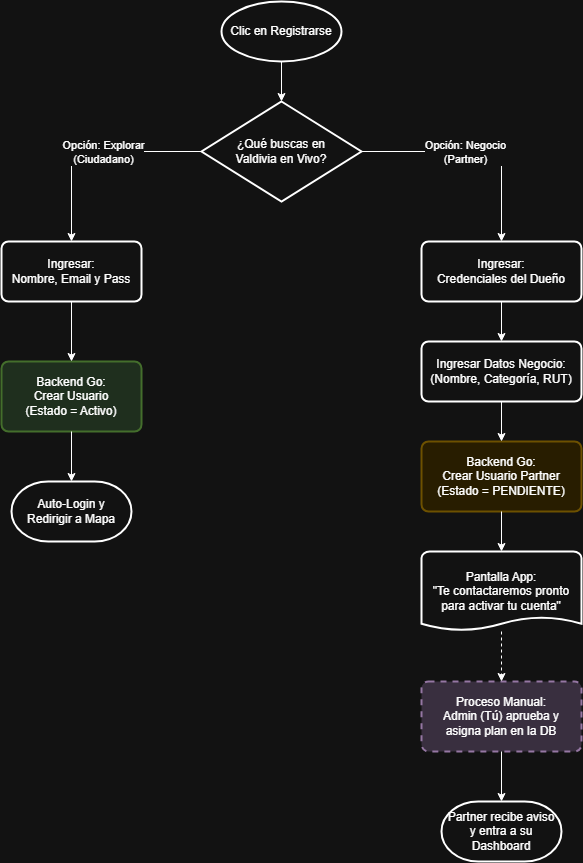

The diagram above was exported from draw.io. Its source (the exported page's mxGraphModel, read from the mxfile embedded in the PNG):
<mxGraphModel dx="1530" dy="2464" grid="1" gridSize="10" guides="1" tooltips="1" connect="1" arrows="1" fold="1" page="1" pageScale="1" pageWidth="827" pageHeight="1169" math="0" shadow="0">
  <root>
    <mxCell id="0" />
    <mxCell id="1" parent="0" />
    <mxCell id="sw4_3vgwnfIWFTrFAwK--173" parent="1" style="strokeWidth=2;html=1;shape=mxgraph.flowchart.start_1;whiteSpace=wrap;" value="Clic en Registrarse" vertex="1">
      <mxGeometry height="60" width="120" x="1179.997142857143" y="-1120.002857142857" as="geometry" />
    </mxCell>
    <mxCell id="sw4_3vgwnfIWFTrFAwK--174" parent="1" style="strokeWidth=2;html=1;shape=mxgraph.flowchart.decision;whiteSpace=wrap;" value="¿Qué buscas en&#10;Valdivia en Vivo?" vertex="1">
      <mxGeometry height="100" width="160" x="1159.997142857143" y="-1020.0028571428569" as="geometry" />
    </mxCell>
    <mxCell id="sw4_3vgwnfIWFTrFAwK--175" parent="1" style="rounded=1;whiteSpace=wrap;html=1;absoluteArcSize=1;arcSize=14;strokeWidth=2;" value="Ingresar:&#10;Nombre, Email y Pass" vertex="1">
      <mxGeometry height="60" width="140" x="959.997142857143" y="-880.0028571428569" as="geometry" />
    </mxCell>
    <mxCell id="sw4_3vgwnfIWFTrFAwK--176" parent="1" style="rounded=1;whiteSpace=wrap;html=1;absoluteArcSize=1;arcSize=14;strokeWidth=2;fillColor=#d5e8d4;strokeColor=#82b366;" value="Backend Go:&#10;Crear Usuario&#10;(Estado = Activo)" vertex="1">
      <mxGeometry height="70" width="140" x="959.997142857143" y="-760.0028571428569" as="geometry" />
    </mxCell>
    <mxCell id="sw4_3vgwnfIWFTrFAwK--177" parent="1" style="strokeWidth=2;html=1;shape=mxgraph.flowchart.terminator;whiteSpace=wrap;" value="Auto-Login y&#10;Redirigir a Mapa" vertex="1">
      <mxGeometry height="60" width="120" x="969.997142857143" y="-640.0028571428569" as="geometry" />
    </mxCell>
    <mxCell id="sw4_3vgwnfIWFTrFAwK--178" parent="1" style="rounded=1;whiteSpace=wrap;html=1;absoluteArcSize=1;arcSize=14;strokeWidth=2;" value="Ingresar:&#10;Credenciales del Dueño" vertex="1">
      <mxGeometry height="60" width="160" x="1379.997142857143" y="-880.0028571428569" as="geometry" />
    </mxCell>
    <mxCell id="sw4_3vgwnfIWFTrFAwK--179" parent="1" style="rounded=1;whiteSpace=wrap;html=1;absoluteArcSize=1;arcSize=14;strokeWidth=2;" value="Ingresar Datos Negocio:&#10;(Nombre, Categoría, RUT)" vertex="1">
      <mxGeometry height="60" width="160" x="1379.997142857143" y="-780.0028571428569" as="geometry" />
    </mxCell>
    <mxCell id="sw4_3vgwnfIWFTrFAwK--180" parent="1" style="rounded=1;whiteSpace=wrap;html=1;absoluteArcSize=1;arcSize=14;strokeWidth=2;fillColor=#fff2cc;strokeColor=#d6b656;" value="Backend Go:&#10;Crear Usuario Partner&#10;(Estado = PENDIENTE)" vertex="1">
      <mxGeometry height="70" width="160" x="1379.997142857143" y="-680.0028571428569" as="geometry" />
    </mxCell>
    <mxCell id="sw4_3vgwnfIWFTrFAwK--181" parent="1" style="strokeWidth=2;html=1;shape=mxgraph.flowchart.document;whiteSpace=wrap;" value="Pantalla App:&#10;&quot;Te contactaremos pronto&#10;para activar tu cuenta&quot;" vertex="1">
      <mxGeometry height="80" width="160" x="1379.997142857143" y="-570.0028571428569" as="geometry" />
    </mxCell>
    <mxCell id="sw4_3vgwnfIWFTrFAwK--182" parent="1" style="rounded=1;whiteSpace=wrap;html=1;absoluteArcSize=1;arcSize=14;strokeWidth=2;fillColor=#e1d5e7;strokeColor=#9673a6;strokeWidth=2;dashed=1;" value="Proceso Manual:&#10;Admin (Tú) aprueba y&#10;asigna plan en la DB" vertex="1">
      <mxGeometry height="70" width="160" x="1379.997142857143" y="-440.0028571428569" as="geometry" />
    </mxCell>
    <mxCell id="sw4_3vgwnfIWFTrFAwK--183" parent="1" style="strokeWidth=2;html=1;shape=mxgraph.flowchart.terminator;whiteSpace=wrap;" value="Partner recibe aviso&#10;y entra a su Dashboard" vertex="1">
      <mxGeometry height="60" width="120" x="1399.997142857143" y="-320.0028571428569" as="geometry" />
    </mxCell>
    <mxCell id="sw4_3vgwnfIWFTrFAwK--184" edge="1" parent="1" source="sw4_3vgwnfIWFTrFAwK--173" style="edgeStyle=orthogonalEdgeStyle;rounded=0;orthogonalLoop=1;jettySize=auto;html=1;" target="sw4_3vgwnfIWFTrFAwK--174">
      <mxGeometry relative="1" as="geometry" />
    </mxCell>
    <mxCell id="sw4_3vgwnfIWFTrFAwK--185" edge="1" parent="1" source="sw4_3vgwnfIWFTrFAwK--174" style="edgeStyle=orthogonalEdgeStyle;rounded=0;orthogonalLoop=1;jettySize=auto;html=1;" target="sw4_3vgwnfIWFTrFAwK--175">
      <mxGeometry relative="1" as="geometry" />
    </mxCell>
    <mxCell id="sw4_3vgwnfIWFTrFAwK--186" connectable="0" parent="sw4_3vgwnfIWFTrFAwK--185" style="edgeLabel;html=1;align=center;verticalAlign=middle;resizable=0;points=[];" value="Opción: Explorar&#10;(Ciudadano)" vertex="1">
      <mxGeometry relative="1" x="-0.1" as="geometry" />
    </mxCell>
    <mxCell id="sw4_3vgwnfIWFTrFAwK--187" edge="1" parent="1" source="sw4_3vgwnfIWFTrFAwK--174" style="edgeStyle=orthogonalEdgeStyle;rounded=0;orthogonalLoop=1;jettySize=auto;html=1;" target="sw4_3vgwnfIWFTrFAwK--178">
      <mxGeometry relative="1" as="geometry" />
    </mxCell>
    <mxCell id="sw4_3vgwnfIWFTrFAwK--188" connectable="0" parent="sw4_3vgwnfIWFTrFAwK--187" style="edgeLabel;html=1;align=center;verticalAlign=middle;resizable=0;points=[];" value="Opción: Negocio&#10;(Partner)" vertex="1">
      <mxGeometry relative="1" x="-0.1" as="geometry" />
    </mxCell>
    <mxCell id="sw4_3vgwnfIWFTrFAwK--189" edge="1" parent="1" source="sw4_3vgwnfIWFTrFAwK--175" style="edgeStyle=orthogonalEdgeStyle;rounded=0;orthogonalLoop=1;jettySize=auto;html=1;" target="sw4_3vgwnfIWFTrFAwK--176">
      <mxGeometry relative="1" as="geometry" />
    </mxCell>
    <mxCell id="sw4_3vgwnfIWFTrFAwK--190" edge="1" parent="1" source="sw4_3vgwnfIWFTrFAwK--176" style="edgeStyle=orthogonalEdgeStyle;rounded=0;orthogonalLoop=1;jettySize=auto;html=1;" target="sw4_3vgwnfIWFTrFAwK--177">
      <mxGeometry relative="1" as="geometry" />
    </mxCell>
    <mxCell id="sw4_3vgwnfIWFTrFAwK--191" edge="1" parent="1" source="sw4_3vgwnfIWFTrFAwK--178" style="edgeStyle=orthogonalEdgeStyle;rounded=0;orthogonalLoop=1;jettySize=auto;html=1;" target="sw4_3vgwnfIWFTrFAwK--179">
      <mxGeometry relative="1" as="geometry" />
    </mxCell>
    <mxCell id="sw4_3vgwnfIWFTrFAwK--192" edge="1" parent="1" source="sw4_3vgwnfIWFTrFAwK--179" style="edgeStyle=orthogonalEdgeStyle;rounded=0;orthogonalLoop=1;jettySize=auto;html=1;" target="sw4_3vgwnfIWFTrFAwK--180">
      <mxGeometry relative="1" as="geometry" />
    </mxCell>
    <mxCell id="sw4_3vgwnfIWFTrFAwK--193" edge="1" parent="1" source="sw4_3vgwnfIWFTrFAwK--180" style="edgeStyle=orthogonalEdgeStyle;rounded=0;orthogonalLoop=1;jettySize=auto;html=1;" target="sw4_3vgwnfIWFTrFAwK--181">
      <mxGeometry relative="1" as="geometry" />
    </mxCell>
    <mxCell id="sw4_3vgwnfIWFTrFAwK--194" edge="1" parent="1" source="sw4_3vgwnfIWFTrFAwK--181" style="edgeStyle=orthogonalEdgeStyle;rounded=0;orthogonalLoop=1;jettySize=auto;html=1;dashed=1;" target="sw4_3vgwnfIWFTrFAwK--182">
      <mxGeometry relative="1" as="geometry" />
    </mxCell>
    <mxCell id="sw4_3vgwnfIWFTrFAwK--195" edge="1" parent="1" source="sw4_3vgwnfIWFTrFAwK--182" style="edgeStyle=orthogonalEdgeStyle;rounded=0;orthogonalLoop=1;jettySize=auto;html=1;" target="sw4_3vgwnfIWFTrFAwK--183">
      <mxGeometry relative="1" as="geometry" />
    </mxCell>
  </root>
</mxGraphModel>